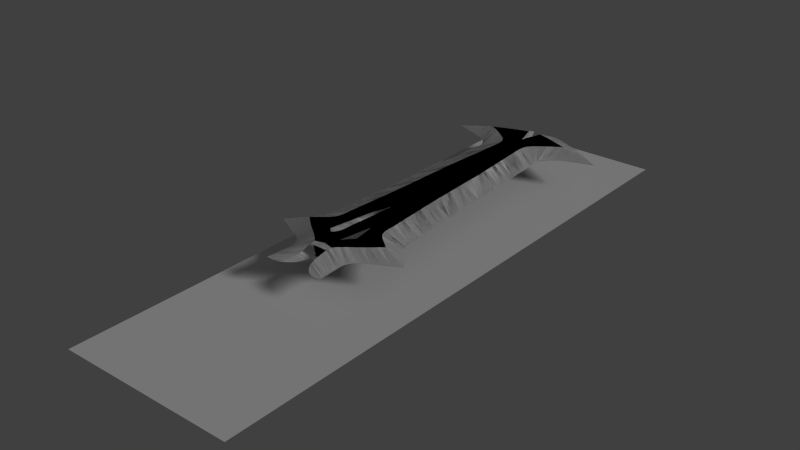 # Source: Blue_Sword_stage42.blend  (saved by Blender 2.73.0; exported with 4.5.12 LTS)
import bpy
from mathutils import Matrix  # noqa: F401  (used for matrix-valued properties, if any)

bpy.ops.wm.read_factory_settings(use_empty=True)
scene = bpy.context.scene
scene.name = 'Scene'

# ---- collections
col_collection_1 = bpy.data.collections.new('Collection 1'); scene.collection.children.link(col_collection_1)

# ---- materials (node trees are filled in below, after node groups)
mat_material_001 = bpy.data.materials.new('Material.001')
mat_material_001.alpha_threshold = 0.0
mat_material_001.use_transparent_shadow = False
mat_material_001.roughness = 0.5

# ---- material node trees

# ---- world
world_world = bpy.data.worlds.new('World'); scene.world = world_world
world_world.color = (0.05088, 0.05088, 0.05088)
world_world.use_sun_shadow = False
world_world.sun_shadow_jitter_overblur = 0.0
world_world.cycles.sampling_method = 'MANUAL'
world_world.cycles.sample_map_resolution = 256

# ---- lights
light_sun = bpy.data.lights.new('Sun', 'SUN')
light_sun.transmission_factor = 0.0
light_sun.angle = 0.1993
light_sun.energy = 1.0
light_sun.shadow_buffer_clip_start = 0.5
light_sun.shadow_soft_size = 0.1
light_sun.shadow_cascade_max_distance = 1000.0
light_sun.cycles.use_multiple_importance_sampling = False

# ---- meshes
me_cube_002 = bpy.data.meshes.new('Cube.002')
me_cube_002.from_pydata([(1.364e-12, 5.204, 0.2), (-1.534, -2.291, 2.444e-06), (-1.617, -2.243, 2.444e-06), (-1.696, -2.197, 2.444e-06), (-1.778, -2.149, 2.444e-06), (-0.8114, -3.675, 2.444e-06), (-0.8018, -3.605, 2.444e-06), (-0.7986, -3.53, 2.444e-06), (-0.7951, -3.45, 2.444e-06), (-0.7899, -3.374, 2.444e-06), (-0.7837, -3.285, 2.444e-06), (-0.778, -3.183, 2.444e-06), (-0.7704, -3.073, 2.444e-06), (-0.763, -2.96, 2.444e-06), (-0.771, -2.868, 2.444e-06), (-0.7992, -2.793, 2.444e-06), (-0.8432, -2.719, 2.444e-06), (-0.8946, -2.648, 2.444e-06), (-0.9511, -2.59, 2.444e-06), (-1.018, -2.545, 2.444e-06), (-1.096, -2.507, 2.444e-06), (-1.182, -2.466, 2.444e-06), (-1.268, -2.423, 2.444e-06), (-1.358, -2.38, 2.444e-06), (-1.449, -2.337, 2.444e-06), (-0.04737, 5.394, 0.2), (-0.1185, 5.62, 0.2), (-0.1782, 5.836, 0.2), (-0.2253, 5.996, 0.1333), (-0.2724, 6.157, 0.06667), (-0.3195, 6.317, 2.444e-06), (-0.4901, 6.275, 2.444e-06), (-0.6654, 6.216, 2.444e-06), (-0.8619, 6.127, 2.444e-06), (-1.046, 6.051, 2.444e-06), (-1.213, 5.97, 2.444e-06), (-1.366, 5.885, 2.444e-06), (-1.509, 5.807, 2.444e-06), (-1.639, 5.73, 2.444e-06), (-1.761, 5.646, 2.444e-06), (-1.89, 5.561, 2.444e-06), (-2.027, 5.478, 2.444e-06), (-2.112, 5.419, 0.003393), (-2.211, 5.364, 0.003393), (-2.079, 5.317, 2.444e-06), (-1.928, 5.263, 2.444e-06), (-1.754, 5.198, 2.444e-06), (-1.616, 5.151, 2.444e-06), (-1.49, 5.099, 2.444e-06), (-1.367, 5.046, 2.444e-06), (-1.249, 4.989, 2.444e-06), (-1.137, 4.921, 2.444e-06), (-1.035, 4.834, 2.444e-06), (-0.9559, 4.721, 2.444e-06), (-0.9153, 4.583, 2.444e-06), (-0.9138, 4.423, 2.444e-06), (-0.9359, 4.233, 2.444e-06), (-0.9565, 4.003, 2.444e-06), (-0.9648, 3.748, 2.444e-06), (-0.9765, 3.515, 2.444e-06), (-0.995, 3.324, 2.444e-06), (-1.01, 3.161, 2.444e-06), (-1.015, 3.006, 2.444e-06), (-1.017, 2.849, 2.444e-06), (-1.032, 2.684, 2.444e-06), (-1.04, 2.515, 2.444e-06), (-1.057, 2.337, 2.444e-06), (-1.063, 2.15, 2.444e-06), (-1.064, 1.959, 2.444e-06), (-1.075, 1.756, 2.444e-06), (-1.086, 1.537, 2.444e-06), (-1.098, 1.315, 2.444e-06), (-1.11, 1.109, 2.444e-06), (-1.124, 0.9067, 2.444e-06), (-1.139, 0.6944, 2.444e-06), (-1.152, 0.4826, 2.444e-06), (-1.16, 0.2735, 2.444e-06), (-1.166, 0.05229, 2.444e-06), (-1.176, -0.178, 2.444e-06), (-1.191, -0.3966, 2.444e-06), (-1.206, -0.5999, 2.444e-06), (-1.219, -0.7991, 2.444e-06), (-1.231, -0.9912, 2.444e-06), (-1.252, -1.166, 2.444e-06), (-1.294, -1.326, 2.444e-06), (-1.362, -1.472, 2.444e-06), (-1.446, -1.595, 2.444e-06), (-1.534, -1.698, 2.444e-06), (-1.626, -1.799, 2.444e-06), (-1.718, -1.904, 2.444e-06), (-1.801, -2.006, 2.444e-06), (-1.872, -2.098, 2.444e-06), (-0.2934, 5.801, 0.2), (-0.4342, 5.759, 0.2), (-0.5752, 5.708, 0.2), (-0.7155, 5.656, 0.2), (-0.8545, 5.6, 0.2), (-0.9922, 5.541, 0.2), (-1.157, 5.47, 0.2), (-1.289, 5.457, 0.175), (-1.421, 5.444, 0.15), (-1.553, 5.43, 0.125), (-1.685, 5.417, 0.1), (-1.817, 5.404, 0.075), (-1.949, 5.39, 0.05), (-2.079, 5.377, 0.02839), (-1.064, 5.405, 0.2), (-0.9419, 5.337, 0.2), (-0.8187, 5.245, 0.2), (-0.7001, 5.153, 0.2), (-0.5873, 5.069, 0.2), (-0.4815, 4.977, 0.2), (-0.3953, 4.866, 0.2), (-0.349, 4.734, 0.2), (-0.3372, 4.594, 0.2), (-0.3468, 4.454, 0.2), (-0.3565, 4.314, 0.2), (-0.3661, 4.174, 0.2), (-0.3757, 4.034, 0.2), (-0.3854, 3.894, 0.2), (-0.395, 3.754, 0.2), (-0.4046, 3.614, 0.2), (-0.4143, 3.474, 0.2), (-0.4239, 3.334, 0.2), (-0.4335, 3.195, 0.2), (-0.4432, 3.055, 0.2), (-0.4528, 2.915, 0.2), (-0.4624, 2.775, 0.2), (-0.4761, 2.544, 0.2), (-0.4682, 2.681, 0.2), (-0.482, 2.406, 0.2), (-0.4865, 2.268, 0.2), (-0.4907, 2.131, 0.2), (-0.4963, 1.993, 0.2), (-0.503, 1.855, 0.2), (-0.5083, 1.718, 0.2), (-0.5122, 1.58, 0.2), (-0.517, 1.442, 0.2), (-0.5238, 1.305, 0.2), (-0.5302, 1.167, 0.2), (-0.5337, 1.03, 0.2), (-0.5371, 0.8918, 0.2), (-0.5448, 0.7543, 0.2), (-0.5558, 0.617, 0.2), (-0.5642, 0.4795, 0.2), (-0.569, 0.3419, 0.2), (-0.5758, 0.2044, 0.2), (-0.5872, 0.06711, 0.2), (-0.5982, -0.07018, 0.2), (-0.6054, -0.2077, 0.2), (-0.6112, -0.3454, 0.2), (-0.619, -0.4829, 0.2), (-0.6284, -0.6203, 0.2), (-0.6396, -0.7578, 0.2), (-0.6518, -0.8949, 0.2), (-0.66, -1.032, 0.2), (-0.6616, -1.17, 0.2), (-0.6679, -1.309, 0.2), (-0.7005, -1.441, 0.2), (-0.7707, -1.557, 0.2), (-0.8685, -1.655, 0.2), (-0.9757, -1.744, 0.2), (-1.083, -1.83, 0.2), (-1.19, -1.916, 0.2), (-1.287, -1.942, 0.1714), (-1.384, -1.968, 0.1429), (-1.482, -1.994, 0.1143), (-1.579, -2.02, 0.08572), (-1.677, -2.046, 0.05715), (-1.774, -2.072, 0.02857), (-1.103, -1.987, 0.2), (-1.036, -2.051, 0.2), (-0.9655, -2.112, 0.2), (-0.8941, -2.171, 0.2), (-0.8226, -2.231, 0.2), (-0.7507, -2.289, 0.2), (-0.6768, -2.344, 0.2), (-0.6023, -2.398, 0.2), (-0.5302, -2.455, 0.2), (-0.4595, -2.515, 0.2), (-0.3865, -2.576, 0.2), (-0.3166, -2.639, 0.2), (-0.2657, -2.712, 0.2), (-0.2461, -2.8, 0.1961), (-0.2406, -2.892, 0.1804), (-0.2388, -2.985, 0.1601), (-0.238, -3.079, 0.1375), (-0.2371, -3.171, 0.1165), (-0.2408, -3.265, 0.09669), (-0.2555, -3.357, 0.07612), (-0.2858, -3.443, 0.05523), (-0.3344, -3.522, 0.03633), (-0.3998, -3.589, 0.02174), (-0.4746, -3.64, 0.01269), (-0.5581, -3.672, 0.008086), (-0.6599, -3.684, 0.005513), (0.0, -0.06612, 0.2), (-0.01808, -0.1457, 0.2), (-0.03776, -0.2256, 0.2), (-0.06199, -0.3059, 0.2), (-0.08574, -0.3863, 0.2), (-0.1102, -0.4664, 0.2), (-0.1359, -0.5462, 0.2), (-0.1618, -0.626, 0.2), (-0.1857, -0.7063, 0.2), (-0.2058, -0.7877, 0.2), (-0.2224, -0.8699, 0.2), (-0.2368, -0.9525, 0.2), (-0.2499, -1.035, 0.2), (-0.2623, -1.118, 0.2), (-0.2748, -1.201, 0.2), (-0.2874, -1.284, 0.2), (-0.2991, -1.367, 0.2), (-0.31, -1.45, 0.2), (-0.325, -1.533, 0.2), (-0.3408, -1.616, 0.2), (-0.3541, -1.698, 0.2), (-0.3668, -1.782, 0.2), (-0.3786, -1.864, 0.2), (-0.3912, -1.946, 0.2), (-0.4059, -2.027, 0.2), (-0.3472, -2.09, 0.2), (-0.2865, -2.154, 0.2), (-0.2375, -2.207, 0.2), (-0.1773, -2.284, 0.2), (-0.1156, -2.341, 0.2), (-0.05491, -2.399, 0.2), (0.0, -2.455, 0.2), (0.001551, -2.508, 0.2), (0.001551, -2.552, 0.2), (0.001551, -2.596, 0.2), (0.001551, -2.641, 0.2), (0.001551, -2.686, 0.2), (0.001551, -2.73, 0.2), (0.001551, -2.775, 0.2), (0.001551, -2.817, 0.2), (0.001551, -2.864, 0.2), (-0.2415, -2.859, 0.1873), (1.364e-12, 5.13, 0.2), (1.364e-12, 5.056, 0.2), (1.364e-12, 4.983, 0.2), (1.364e-12, 4.909, 0.2), (1.364e-12, 4.835, 0.2), (1.364e-12, 4.761, 0.2), (1.364e-12, 4.687, 0.2), (1.364e-12, 4.613, 0.2), (1.364e-12, 4.539, 0.2), (1.364e-12, 4.464, 0.2), (1.364e-12, 4.39, 0.2), (1.364e-12, 4.316, 0.2), (1.364e-12, 4.242, 0.2), (1.364e-12, 4.168, 0.2), (1.364e-12, 4.094, 0.2), (1.364e-12, 4.02, 0.2), (1.364e-12, 3.946, 0.2), (1.364e-12, 3.872, 0.2), (1.364e-12, 3.798, 0.2), (1.364e-12, 3.724, 0.2), (1.364e-12, 3.65, 0.2), (1.364e-12, 3.576, 0.2), (1.364e-12, 3.502, 0.2), (1.364e-12, 3.428, 0.2), (1.364e-12, 3.354, 0.2), (1.364e-12, 3.28, 0.2), (1.364e-12, 3.206, 0.2), (1.364e-12, 3.132, 0.2), (1.364e-12, 3.058, 0.2), (1.364e-12, 2.984, 0.2), (1.364e-12, 2.91, 0.2), (1.364e-12, 2.837, 0.2), (1.364e-12, 2.764, 0.2), (1.364e-12, 2.69, 0.2), (1.364e-12, 2.616, 0.2), (1.364e-12, 2.542, 0.2), (1.364e-12, 2.468, 0.2), (1.364e-12, 2.394, 0.2), (1.364e-12, 2.32, 0.2), (1.364e-12, 2.246, 0.2), (1.364e-12, 2.172, 0.2), (1.364e-12, 2.098, 0.2), (1.364e-12, 2.024, 0.2), (1.364e-12, 1.95, 0.2), (1.364e-12, 1.876, 0.2), (1.364e-12, 1.802, 0.2), (1.364e-12, 1.728, 0.2), (1.364e-12, 1.654, 0.2), (1.364e-12, 1.58, 0.2), (1.364e-12, 1.506, 0.2), (1.364e-12, 1.432, 0.2), (1.364e-12, 1.359, 0.2), (1.364e-12, 1.285, 0.2), (1.364e-12, 1.211, 0.2), (1.364e-12, 1.137, 0.2), (1.364e-12, 1.063, 0.2), (1.364e-12, 0.9892, 0.2), (1.364e-12, 0.9152, 0.2), (1.364e-12, 0.8413, 0.2), (1.364e-12, 0.7674, 0.2), (1.364e-12, 0.6934, 0.2), (1.364e-12, 0.6194, 0.2), (1.364e-12, 0.5454, 0.2), (1.364e-12, 0.4716, 0.2), (1.364e-12, 0.3975, 0.2), (1.364e-12, 0.3236, 0.2), (0.0, 0.25, 0.2), (0.0, 0.1762, 0.2), (0.0, 0.1023, 0.2), (0.0, 0.02847, 0.2), (-0.482, 2.406, 0.2), (-1.075, 1.756, 2.444e-06), (-0.4865, 2.268, 0.2), (-0.8685, -1.655, 0.2), (-1.446, -1.595, 2.444e-06), (-0.9757, -1.744, 0.2), (-0.9757, -1.744, 0.2), (-1.083, -1.83, 0.2), (-0.2724, 6.157, 0.0), (-0.2253, 5.996, 0.0), (-0.1782, 5.836, 0.0), (-0.1185, 5.62, 0.0), (-0.04737, 5.394, 0.0), (1.364e-12, 5.204, 0.0)], [], [(28, 92, 27), (29, 92, 28), (30, 92, 29), (31, 92, 30), (92, 31, 93), (31, 32, 93), (93, 32, 94), (32, 33, 94), (94, 33, 95), (33, 34, 95), (95, 34, 96), (34, 35, 96), (96, 35, 97), (35, 36, 97), (97, 36, 98), (99, 98, 36), (100, 99, 36), (36, 37, 100), (38, 100, 37), (100, 38, 101), (38, 39, 101), (101, 39, 102), (39, 40, 102), (102, 40, 103), (40, 41, 103), (103, 41, 104), (105, 104, 41), (41, 42, 105), (43, 105, 42), (44, 105, 43), (44, 45, 104, 105), (45, 46, 103, 104), (46, 47, 102, 103), (47, 48, 101, 102), (48, 49, 100, 101), (49, 50, 99, 100), (50, 51, 98, 99), (52, 106, 98, 51), (106, 52, 107), (53, 108, 107, 52), (54, 109, 108, 53), (109, 54, 110), (55, 111, 110, 54), (111, 55, 112), (113, 112, 55), (114, 113, 55), (56, 115, 114, 55), (57, 116, 115, 56), (58, 117, 116, 57), (117, 58, 118), (119, 118, 58), (59, 120, 119, 58), (60, 121, 120, 59), (121, 60, 122), (61, 123, 122, 60), (62, 124, 123, 61), (63, 125, 124, 62), (64, 126, 125, 63), (65, 127, 126, 64), (66, 129, 127, 65), (67, 128, 129, 66), (68, 130, 128, 67), (69, 131, 130, 68), (310, 309, 132), (133, 132, 309), (134, 133, 309), (70, 135, 134, 309), (71, 136, 135, 70), (72, 137, 136, 71), (73, 138, 137, 72), (74, 139, 138, 73), (75, 140, 139, 74), (140, 75, 141), (142, 141, 75), (143, 142, 75), (76, 144, 143, 75), (77, 145, 144, 76), (145, 77, 146), (78, 147, 146, 77), (79, 148, 147, 78), (80, 149, 148, 79), (149, 80, 150), (151, 150, 80), (152, 151, 80), (81, 153, 152, 80), (82, 154, 153, 81), (83, 155, 154, 82), (84, 156, 155, 83), (156, 84, 157), (158, 157, 84), (159, 158, 84), (85, 160, 159, 84), (86, 161, 160, 85), (313, 312, 162), (87, 163, 162, 312), (88, 164, 163, 87), (89, 165, 164, 88), (165, 89, 166), (167, 166, 89), (90, 168, 167, 89), (168, 90, 169), (90, 91, 169), (4, 170, 163, 91), (2, 171, 170, 3), (3, 170, 4), (1, 172, 171, 2), (24, 173, 172, 1), (22, 174, 173, 23), (23, 173, 24), (21, 175, 174, 22), (20, 176, 175, 21), (19, 177, 176, 20), (18, 178, 177, 19), (17, 179, 178, 18), (16, 180, 179, 17), (15, 181, 180, 16), (14, 182, 181, 15), (13, 183, 182, 14), (12, 237, 183, 13), (237, 12, 184), (11, 185, 184, 12), (10, 186, 185, 11), (9, 187, 186, 10), (8, 188, 187, 9), (7, 189, 188, 8), (6, 190, 189, 7), (190, 6, 191), (192, 191, 6), (193, 192, 6), (194, 193, 6), (5, 195, 194, 6), (27, 92, 26), (98, 106, 97), (96, 97, 106, 107), (95, 96, 107, 108), (94, 95, 108, 109), (93, 94, 109, 110), (92, 93, 110, 111), (111, 112, 26, 92), (25, 26, 112, 113), (0, 25, 113, 114), (0, 114, 238), (238, 114, 239), (239, 114, 240), (240, 114, 241), (241, 114, 242), (242, 114, 243), (114, 115, 244, 243), (115, 116, 245, 244), (116, 117, 246, 245), (117, 118, 247, 246), (118, 119, 248, 247), (248, 119, 249), (249, 119, 250), (250, 119, 251), (251, 119, 252), (252, 119, 253), (253, 119, 254), (119, 120, 255, 254), (120, 121, 256, 255), (121, 122, 257, 256), (122, 123, 258, 257), (258, 123, 259), (259, 123, 260), (123, 124, 261, 260), (124, 125, 262, 261), (262, 125, 263), (263, 125, 264), (264, 125, 265), (125, 126, 266, 265), (126, 127, 267, 266), (267, 127, 268), (127, 129, 269, 268), (129, 128, 270, 269), (128, 308, 271, 270), (130, 131, 272, 271), (310, 132, 274, 273, 272), (132, 133, 275, 274), (275, 133, 276), (276, 133, 277), (133, 134, 278, 277), (278, 134, 279), (279, 134, 280), (134, 135, 281, 280), (281, 135, 282), (282, 135, 283), (135, 136, 284, 283), (136, 137, 285, 284), (137, 138, 286, 285), (138, 139, 287, 286), (139, 140, 288, 287), (288, 140, 289), (289, 140, 290), (290, 140, 291), (140, 141, 292, 291), (292, 141, 293), (141, 142, 294, 293), (294, 142, 295), (142, 143, 296, 295), (143, 144, 297, 296), (297, 144, 298), (298, 144, 299), (144, 145, 300, 299), (145, 146, 301, 300), (146, 147, 302, 301), (147, 148, 304, 303, 302), (148, 149, 305, 304), (149, 150, 306, 305), (151, 306, 150), (306, 151, 307), (307, 151, 196), (196, 151, 197), (198, 197, 151), (152, 199, 198, 151), (153, 200, 199, 152), (154, 201, 200, 153), (201, 154, 202), (203, 202, 154), (204, 203, 154), (155, 205, 204, 154), (156, 206, 205, 155), (206, 156, 207), (208, 207, 156), (157, 209, 208, 156), (158, 210, 209, 157), (210, 158, 211), (159, 212, 211, 158), (311, 213, 212, 159), (213, 311, 214), (161, 215, 214, 160), (315, 216, 215, 314), (163, 217, 216, 162), (170, 218, 217, 163), (171, 219, 218, 170), (172, 220, 219, 171), (173, 220, 172), (174, 220, 173), (175, 221, 220, 174), (176, 222, 221, 175), (177, 223, 222, 176), (178, 224, 223, 177), (179, 225, 224, 178), (180, 226, 225, 179), (181, 227, 226, 180), (182, 229, 228, 227, 181), (183, 231, 230, 229, 182), (236, 235, 234, 233, 232, 231, 183, 237), (321, 320, 25, 0), (25, 320, 319, 26), (26, 319, 318, 27), (27, 318, 317, 28), (28, 317, 316, 29), (30, 29, 316)])
me_cube_002.use_remesh_preserve_volume = False
me_cube_002.use_remesh_preserve_attributes = False
me_cube_002.use_mirror_vertex_groups = False
me_cube_002.update()
me_plane_001 = bpy.data.meshes.new('Plane.001')
me_plane_001.from_pydata([(-1.0, -1.0, 0.0), (1.0, -1.0, 0.0), (-1.0, 1.0, 0.0), (1.0, 1.0, 0.0)], [], [(0, 1, 3, 2)])
_uv = me_plane_001.uv_layers.new(name='UVMap')
_uv.uv.foreach_set('vector', [0.0001, 9.998e-05, 0.9999, 9.998e-05, 0.9999, 0.9999, 9.998e-05, 0.9999])
me_plane_001.materials.append(mat_material_001)
me_plane_001.use_remesh_preserve_volume = False
me_plane_001.use_remesh_preserve_attributes = False
me_plane_001.use_mirror_vertex_groups = False
me_plane_001.update()

# ---- objects
ob_sun = bpy.data.objects.new('Sun', light_sun)
ob_cube = bpy.data.objects.new('Cube', me_cube_002)
ob_plane = bpy.data.objects.new('Plane', me_plane_001)

# ---- transforms, parenting, visibility, modifiers, constraints
ob_sun.location = (1.153, 5.968, 9.292)
ob_sun.rotation_euler = (0.9864, 0.3746, 1.333)
ob_sun.lineart.crease_threshold = 0.0
ob_cube.location = (0.0, 0.0, 0.0)
ob_cube.lineart.crease_threshold = 0.0
_m = ob_cube.modifiers.new('Mirror.001', 'MIRROR')
_m.use_axis = (True, False, True)
_m = ob_cube.modifiers.new('Mirror', 'MIRROR')
ob_plane.location = (0.0, 8.551e-05, -0.9646)
ob_plane.rotation_euler = (0.0, -0.0, 3.142)
ob_plane.scale = (-2.417, -7.973, -0.007235)
ob_plane.lineart.crease_threshold = 0.0

# ---- collection membership
col_collection_1.objects.link(ob_sun)
col_collection_1.objects.link(ob_cube)
col_collection_1.objects.link(ob_plane)

# ---- scene / render settings (as saved in the file)
scene.frame_start = 1; scene.frame_end = 250; scene.frame_set(3)
scene.render.engine = 'BLENDER_EEVEE_NEXT'
scene.render.resolution_percentage = 50
scene.render.dither_intensity = 0.0
scene.cycles.use_denoising = False
scene.cycles.samples = 10
scene.cycles.sampling_pattern = 'TABULATED_SOBOL'
scene.cycles.light_sampling_threshold = 0.0
scene.cycles.use_adaptive_sampling = False
scene.cycles.use_light_tree = False
scene.cycles.blur_glossy = 0.0
scene.cycles.pixel_filter_type = 'GAUSSIAN'
scene.cycles.sample_clamp_indirect = 0.0
scene.view_settings.view_transform = 'Standard'
bpy.context.view_layer.update()

# ---- added for rendering (the .blend has no active camera): camera
cam_auto = bpy.data.cameras.new('AutoCamera')
cam_auto.lens = 50.0
cam_auto.sensor_width = 36.0
cam_auto.clip_end = 1000.0
ob_auto_camera = bpy.data.objects.new('AutoCamera', cam_auto)
scene.collection.objects.link(ob_auto_camera)
ob_auto_camera.location = (15.4545, -18.5453, 11.9813)
ob_auto_camera.rotation_euler = (1.09748, -7.21219e-08, 0.694738)
scene.camera = ob_auto_camera
bpy.context.view_layer.update()

